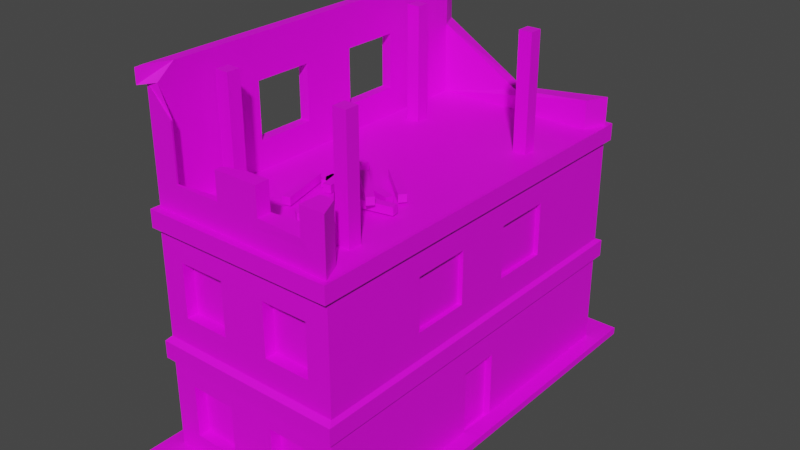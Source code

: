 # Source: BuildingImBauBaustelle4.blend  (saved by Blender 3.2.14; exported with 4.5.12 LTS)
import bpy
from mathutils import Matrix  # noqa: F401  (used for matrix-valued properties, if any)

bpy.ops.wm.read_factory_settings(use_empty=True)
scene = bpy.context.scene
scene.name = 'Scene'

# ---- collections
col_collection = bpy.data.collections.new('Collection'); scene.collection.children.link(col_collection)

# ---- images (referenced by path relative to the original .blend; pixels are not part of the script)
import os
ASSET_DIR = os.environ.get("B2B_ASSET_DIR", "")  # directory of the original .blend (textures are referenced by path, not embedded)
HERE = os.path.dirname(os.path.abspath(__file__))  # packed textures are extracted next to this script under _unpacked/

def load_image(name, relpath, width, height, colorspace="sRGB"):
    """Load a texture the original file referenced (path relative to the .blend, or extracted next to this script)."""
    p = next((c for c in (os.path.join(HERE, relpath), os.path.join(ASSET_DIR, relpath)) if relpath and os.path.exists(c)), "")
    if p:
        img = bpy.data.images.load(p, check_existing=True)
        img.name = name
    else:  # same state as the original file: an image datablock whose file is absent (Cycles renders it pink)
        img = bpy.data.images.new(name, width, height)
        img.source = "FILE"
        img.filepath = "//" + (relpath or name)
    img.colorspace_settings.name = colorspace
    return img
img_new_color_atlas_psd = load_image('new_color_atlas.psd', 'new_color_atlas.psd', 1024, 1024, 'sRGB')

# ---- materials (node trees are filled in below, after node groups)
mat_material_001 = bpy.data.materials.new('Material.001')
mat_material_001.use_transparent_shadow = False
mat_material_002 = bpy.data.materials.new('Material.002')
mat_material_002.use_transparent_shadow = False

# ---- material node trees
mat_material_001.use_nodes = True; mat_material_001.node_tree.nodes.clear()
_N = mat_material_001.node_tree.nodes; _L = mat_material_001.node_tree.links
n0 = _N.new('ShaderNodeBsdfPrincipled'); n0.name = 'Principled BSDF'; n0.location = (10, 300)
n0.distribution = 'GGX'
n0.subsurface_method = 'RANDOM_WALK_SKIN'
n0.inputs[3].default_value = 1.45
n0.inputs[27].default_value = (0.0, 0.0, 0.0, 1.0)
n0.inputs[28].default_value = 1.0
n1 = _N.new('ShaderNodeOutputMaterial'); n1.name = 'Material Output'; n1.location = (300, 300)
n2 = _N.new('ShaderNodeTexImage'); n2.name = 'Image Texture'; n2.location = (-313, 38)
n2.image = img_new_color_atlas_psd
_L.new(n0.outputs[0], n1.inputs[0])
_L.new(n2.outputs[0], n0.inputs[0])
n1.is_active_output = True
mat_material_002.use_nodes = True; mat_material_002.node_tree.nodes.clear()
_N = mat_material_002.node_tree.nodes; _L = mat_material_002.node_tree.links
n0 = _N.new('ShaderNodeBsdfPrincipled'); n0.name = 'Principled BSDF'; n0.location = (10, 300)
n0.distribution = 'GGX'
n0.subsurface_method = 'RANDOM_WALK_SKIN'
n0.inputs[3].default_value = 1.45
n0.inputs[27].default_value = (0.0, 0.0, 0.0, 1.0)
n0.inputs[28].default_value = 1.0
n1 = _N.new('ShaderNodeOutputMaterial'); n1.name = 'Material Output'; n1.location = (300, 300)
n2 = _N.new('ShaderNodeTexImage'); n2.name = 'Image Texture'; n2.location = (-290, 3)
n2.image = img_new_color_atlas_psd
_L.new(n0.outputs[0], n1.inputs[0])
_L.new(n2.outputs[0], n0.inputs[0])
n1.is_active_output = True

# ---- world
world_world = bpy.data.worlds.new('World'); scene.world = world_world
world_world.use_nodes = True; world_world.node_tree.nodes.clear()
_N = world_world.node_tree.nodes; _L = world_world.node_tree.links
n0 = _N.new('ShaderNodeOutputWorld'); n0.name = 'World Output'; n0.location = (300, 300)
n1 = _N.new('ShaderNodeBackground'); n1.name = 'Background'; n1.location = (10, 300)
n1.inputs[0].default_value = (0.05088, 0.05088, 0.05088, 1.0)
_L.new(n1.outputs[0], n0.inputs[0])
n0.is_active_output = True
world_world.color = (0.05088, 0.05088, 0.05088)
world_world.use_sun_shadow = False
world_world.sun_shadow_jitter_overblur = 0.0

# ---- meshes
me_cube_003 = bpy.data.meshes.new('Cube.003')
me_cube_003.from_pydata([(-2.288, -4.761, 0.0), (-2.288, -4.761, 3.0), (-2.288, 4.761, 0.0), (-2.288, 4.761, 3.0), (2.288, -4.761, 8.941e-08), (2.288, -4.761, 3.0), (2.288, 4.761, 8.941e-08), (2.288, 4.761, 3.0), (-2.036, 4.236, 0.0), (-2.036, -4.236, 0.0), (-2.036, -4.236, 3.0), (-2.036, 4.236, 3.0), (2.036, 4.236, 0.0), (2.036, 4.236, 3.0), (2.036, -4.236, 0.0), (2.036, -4.236, 3.0), (-2.288, -4.711, 6.0), (-2.288, 4.761, 6.0), (2.288, -4.761, 6.0), (2.288, 4.761, 6.0), (-2.288, -4.761, 9.0), (-2.288, 4.761, 9.0), (-0.5406, -4.519, 7.331), (-2.036, -4.236, 9.0), (-2.036, 4.236, 9.0), (-0.3784, -4.711, 7.331), (-2.036, -4.663, 6.0), (-2.036, 4.236, 6.0), (2.036, 4.236, 6.0), (2.036, -4.236, 6.0), (-2.036, -4.236, 9.0), (-2.036, 4.236, 9.0), (-0.5406, -4.711, 7.331), (-2.288, 4.761, 8.662), (-2.288, -4.711, 8.662), (-2.036, -4.663, 8.662), (-2.036, 4.236, 8.662), (-2.288, 4.761, 5.597), (-2.288, -4.761, 5.597), (2.288, -4.761, 5.597), (2.288, 4.761, 5.597), (-2.288, -4.761, 2.59), (-2.288, 4.761, 2.59), (2.288, 4.761, 2.59), (2.288, -4.761, 2.59), (-2.359, -4.907, 2.49), (-2.359, -4.907, 2.914), (-2.359, 4.937, 2.914), (2.373, 4.937, 2.914), (2.373, -4.907, 2.914), (-2.359, -4.907, 5.599), (-2.359, -4.907, 6.016), (2.373, 4.937, 5.599), (2.373, 4.937, 6.016), (-2.359, 4.937, 6.016), (2.373, -4.907, 6.016), (-2.359, -4.907, 8.611), (-2.359, -4.907, 8.961), (-2.359, 4.937, 8.961), (0.0, -4.372, 7.331), (-2.359, 4.937, 8.611), (-2.359, 4.937, 5.599), (2.373, -4.907, 5.599), (-2.359, 4.937, 2.49), (2.373, 4.937, 2.49), (2.373, -4.907, 2.49), (2.288, 0.4859, 1.773), (2.288, 0.4859, 0.0381), (2.288, -0.4858, 0.0381), (2.288, -0.4858, 1.773), (2.112, 0.4859, 1.773), (2.112, 0.4859, 0.0381), (2.112, -0.4858, 0.0381), (2.112, -0.4858, 1.773), (2.288, 0.0, 0.0), (2.288, 0.0, 3.0), (2.288, 0.0, 6.0), (2.288, 0.0, 5.597), (2.288, 0.0, 2.59), (2.373, 0.01467, 2.914), (2.373, 0.01467, 6.016), (2.373, 0.01467, 5.599), (2.373, 0.01467, 2.49), (2.288, 0.0, 0.0381), (2.288, 5.616e-05, 1.773), (2.112, 5.616e-05, 0.0381), (2.112, 5.616e-05, 1.773), (6.82e-08, -4.761, 8.941e-08), (0.0, -4.761, 3.0), (0.0, -4.711, 6.0), (0.3784, -4.711, 7.331), (0.5406, -4.372, 7.331), (0.0, -4.761, 5.597), (6.82e-08, -4.761, 2.59), (0.00705, -4.907, 2.914), (0.00705, -4.907, 6.016), (0.5406, -4.711, 7.331), (0.00705, -4.907, 5.599), (0.00705, -4.907, 2.49), (-2.288, 0.0, 0.0), (-2.288, 0.0, 3.0), (-2.288, 0.0, 6.0), (-2.288, 0.0, 9.0), (-2.036, 0.0, 9.0), (-2.288, 0.0, 8.662), (-2.288, 0.0, 5.597), (-2.288, 0.0, 2.59), (-2.359, 0.01467, 2.914), (-2.359, 0.01467, 6.016), (-2.359, 0.01467, 8.961), (-2.359, 0.01467, 8.611), (-2.359, 0.01467, 5.599), (-2.359, 0.01467, 2.49), (6.82e-08, 4.761, 8.941e-08), (0.0, 4.761, 3.0), (0.0, 4.761, 6.0), (0.0, 4.761, 5.597), (6.82e-08, 4.761, 2.59), (0.00705, 4.937, 2.914), (0.00705, 4.937, 6.016), (0.00705, 4.937, 5.599), (0.00705, 4.937, 2.49), (2.288, 0.0, 3.0), (2.288, -4.761, 3.0), (2.288, -4.761, 5.597), (2.288, 4.761, 3.0), (2.288, 4.761, 5.597), (2.288, 0.0, 5.597), (-2.288, 0.7143, 3.649), (-2.288, 2.143, 3.649), (-2.288, 2.143, 4.948), (-2.288, 0.7143, 4.948), (2.288, 2.143, 3.649), (2.288, 2.143, 4.948), (2.288, 0.7143, 3.649), (2.288, 0.7143, 4.948), (-2.288, -2.143, 3.649), (-2.288, -2.143, 4.948), (-2.288, -0.7141, 3.649), (-2.288, -0.7141, 4.948), (2.288, -0.7141, 3.649), (2.288, -2.143, 3.649), (2.288, -2.143, 4.948), (2.288, -0.7141, 4.948), (-2.288, -0.7141, 0.6474), (-2.288, -2.143, 0.6474), (-2.288, -2.143, 1.942), (-2.288, -0.7141, 1.942), (-2.288, 2.143, 1.942), (-2.288, 2.143, 0.6474), (-2.288, 0.7143, 1.942), (-2.288, 0.7143, 0.6474), (-1.716, 4.761, 1.942), (-1.716, 4.761, 0.6474), (-0.5721, 4.761, 0.6474), (-1.716, -4.761, 0.6474), (-1.716, -4.761, 1.942), (-0.5721, -4.761, 1.942), (-0.5721, -4.761, 0.6474), (-0.5721, 4.761, 1.942), (-0.5721, -4.761, 3.657), (-1.716, -4.761, 3.657), (-1.716, 4.761, 4.956), (-1.716, 4.761, 3.657), (-1.716, -4.761, 4.956), (-0.5721, -4.761, 4.956), (-0.5721, 4.761, 3.657), (-0.5721, 4.761, 4.956), (0.5721, 4.761, 3.649), (1.716, 4.761, 3.649), (1.716, -4.761, 4.948), (1.716, -4.761, 3.649), (1.716, 4.761, 4.948), (0.5721, 4.761, 4.948), (0.5721, -4.761, 3.649), (0.5721, -4.761, 4.948), (1.716, 4.761, 1.942), (1.716, 4.761, 0.6474), (1.716, -4.761, 1.942), (1.716, -4.761, 0.6474), (0.5721, -4.761, 0.6474), (0.5721, 4.761, 1.942), (0.5721, -4.761, 1.942), (0.5721, 4.761, 0.6474), (-1.716, -4.484, 0.6474), (-1.716, -4.484, 1.942), (-0.5721, -4.484, 1.942), (-0.5721, -4.484, 0.6474), (-0.5721, -4.484, 3.657), (-1.716, -4.484, 3.657), (-1.716, -4.484, 4.956), (-0.5721, -4.484, 4.956), (1.716, -4.484, 4.948), (1.716, -4.484, 3.649), (0.5721, -4.484, 3.649), (0.5721, -4.484, 4.948), (1.716, -4.484, 1.942), (1.716, -4.484, 0.6474), (0.5721, -4.484, 0.6474), (0.5721, -4.484, 1.942), (-2.115, 0.6839, 3.649), (-2.115, 3.064, 3.649), (-2.115, 3.064, 4.948), (-2.115, 0.6839, 4.948), (-2.115, -2.98, 3.649), (-2.115, -2.98, 4.948), (-2.115, -0.5995, 3.649), (-2.115, -0.5995, 4.948), (-2.115, -0.5995, 0.6474), (-2.115, -2.98, 0.6474), (-2.115, -2.98, 1.942), (-2.115, -0.5995, 1.942), (-2.115, 3.064, 1.942), (-2.115, 3.064, 0.6474), (-2.115, 0.6839, 1.942), (-2.115, 0.6839, 0.6474), (2.172, 2.143, 3.649), (2.172, 2.143, 4.948), (2.172, 0.7143, 3.649), (2.172, 0.7143, 4.948), (2.172, -0.7141, 3.649), (2.172, -2.143, 3.649), (2.172, -2.143, 4.948), (2.172, -0.7141, 4.948), (-1.716, 4.567, 1.942), (-1.716, 4.567, 0.6474), (-0.5721, 4.567, 0.6474), (-0.5721, 4.567, 1.942), (-1.716, 4.567, 4.956), (-1.716, 4.567, 3.657), (-0.5721, 4.567, 3.657), (-0.5721, 4.567, 4.956), (0.5721, 4.567, 3.649), (1.716, 4.567, 3.649), (1.716, 4.567, 4.948), (0.5721, 4.567, 4.948), (1.716, 4.567, 1.942), (1.716, 4.567, 0.6474), (0.5721, 4.567, 1.942), (0.5721, 4.567, 0.6474), (-2.036, 0.0, 9.0), (-2.036, 0.0, 8.662), (-2.036, 0.0, 6.0), (-2.288, -2.103, 6.665), (-2.288, -2.103, 7.996), (-2.036, -2.102, 6.665), (-2.036, -2.102, 7.996), (-2.036, -0.6748, 7.996), (-2.288, -0.6748, 6.665), (-2.288, -0.6748, 7.996), (-2.036, -0.6748, 6.665), (-2.288, 0.6749, 6.665), (-2.288, 2.103, 6.665), (-2.288, 2.103, 7.996), (-2.036, 0.6749, 6.665), (-2.036, 2.097, 6.665), (-2.036, 2.097, 7.996), (-2.288, 0.6749, 7.996), (-2.036, 0.6749, 7.996), (0.0, -4.711, 7.331), (0.0, -4.372, 6.0), (-0.5406, -4.711, 6.665), (-1.685, -4.711, 6.665), (-0.5406, -4.519, 6.665), (-1.698, -4.663, 6.665), (-1.685, -4.711, 7.996), (-1.698, -4.663, 7.996), (1.685, -4.761, 6.665), (1.693, -4.236, 6.665), (0.5406, -4.711, 6.665), (0.5406, -4.372, 6.665), (0.0, 4.647, 6.462), (2.288, 4.761, 6.703), (2.036, 4.236, 6.703), (-2.036, 4.236, 7.726), (-2.288, 4.761, 7.726), (2.288, -0.4999, 3.455), (2.288, -2.357, 3.455), (2.288, -2.357, 5.143), (2.288, -0.4999, 5.143), (2.288, 2.357, 3.455), (2.288, 0.5, 3.455), (2.288, 2.357, 5.143), (2.288, 0.5, 5.143), (-1.888, -4.761, 5.148), (-0.4004, -4.761, 5.148), (-0.4004, -4.761, 3.46), (-1.888, -4.761, 3.46), (0.4004, -4.761, 5.143), (1.888, -4.761, 5.143), (1.888, -4.761, 3.455), (0.4004, -4.761, 3.455), (-0.4004, -4.761, 2.136), (-0.4004, -4.761, 0.4532), (-1.888, -4.761, 2.136), (-1.888, -4.761, 0.4532), (1.888, -4.761, 2.136), (1.888, -4.761, 0.4532), (0.4004, -4.761, 0.4532), (0.4004, -4.761, 2.136), (0.3784, -4.711, 6.466), (1.866, -4.761, 6.466), (-1.866, -4.711, 8.196), (-1.866, -4.711, 6.466), (-0.3784, -4.711, 6.466), (0.4004, 4.761, 3.455), (1.888, 4.761, 3.455), (1.888, 4.761, 5.143), (0.4004, 4.761, 5.143), (0.4004, 4.761, 2.136), (0.4004, 4.761, 0.4532), (1.888, 4.761, 0.4532), (1.888, 4.761, 2.136), (-0.4004, 4.761, 2.136), (-1.888, 4.761, 2.136), (-1.888, 4.761, 0.4532), (-0.4004, 4.761, 0.4532), (-0.4004, 4.761, 5.148), (-1.888, 4.761, 5.148), (-1.888, 4.761, 3.46), (-0.4004, 4.761, 3.46), (-2.288, 0.4725, 8.196), (-2.288, 0.4725, 6.466), (-2.288, 2.329, 6.466), (-2.288, 2.329, 8.196), (-2.288, -0.4724, 8.196), (-2.288, -2.32, 8.196), (-2.288, -0.4724, 6.466), (-2.288, -2.32, 6.466), (-2.288, 2.357, 5.143), (-2.288, 0.5, 5.143), (-2.288, 0.5, 3.455), (-2.288, 2.357, 3.455), (-2.288, -0.4999, 3.455), (-2.288, -0.4999, 5.143), (-2.288, -2.357, 5.143), (-2.288, -2.357, 3.455), (-2.288, 2.357, 0.4532), (-2.288, 2.357, 2.136), (-2.288, 0.5, 2.136), (-2.288, 0.5, 0.4532), (-2.288, -0.4999, 2.136), (-2.288, -2.357, 2.136), (-2.288, -2.357, 0.4532), (-2.288, -0.4999, 0.4532), (2.288, -0.7705, 0.02667), (2.288, -0.7705, 2.018), (2.288, 0.7706, 0.02667), (2.288, 0.7706, 2.018), (2.288, 5.616e-05, 2.018), (2.288, 0.0, 0.02667), (-2.665, -5.545, -7.364e-09), (-2.665, 5.545, -7.364e-09), (2.665, -5.545, 9.677e-08), (2.665, 5.545, 9.677e-08), (2.665, 0.0, -7.364e-09), (8.784e-08, -5.545, 9.677e-08), (-2.665, 0.0, -7.364e-09), (8.784e-08, 5.545, 9.677e-08), (-2.288, 0.0, 0.1818), (-2.288, -4.761, 0.1818), (6.82e-08, 4.761, 0.1818), (-2.288, 4.761, 0.1818), (2.288, 0.0, 0.1818), (2.288, 4.761, 0.1818), (6.82e-08, -4.761, 0.1818), (2.288, -4.761, 0.1818), (-2.665, 0.0, 0.1818), (-2.665, -5.545, 0.1818), (8.784e-08, 5.545, 0.1818), (-2.665, 5.545, 0.1818), (2.665, 0.0, 0.1818), (2.665, 5.545, 0.1818), (8.784e-08, -5.545, 0.1818), (2.665, -5.545, 0.1818), (2.288, -4.761, 7.331), (2.036, -4.236, 7.331), (1.685, -4.761, 7.331), (1.693, -4.236, 7.331), (1.866, -4.761, 7.331), (-2.288, -4.711, 7.331), (-2.036, -4.663, 7.331), (-2.288, -2.103, 7.331), (-2.036, -2.102, 7.331), (-1.685, -4.711, 7.331), (-1.698, -4.663, 7.331), (-1.866, -4.711, 7.331), (-2.288, -2.32, 7.331), (0.0, 4.35, 6.462), (-1.545, 2.124, 5.953), (-1.545, 2.124, 8.779), (-1.545, 2.451, 5.953), (-1.545, 2.451, 8.779), (-1.217, 2.124, 5.953), (-1.217, 2.124, 8.779), (-1.217, 2.451, 5.953), (-1.217, 2.451, 8.779), (-1.545, -3.651, 5.953), (-1.545, -3.651, 8.779), (-1.545, -3.323, 5.953), (-1.545, -3.323, 8.779), (-1.217, -3.651, 5.953), (-1.217, -3.651, 8.779), (-1.217, -3.323, 5.953), (-1.217, -3.323, 8.779), (1.492, 2.124, 5.953), (1.492, 2.124, 8.779), (1.492, 2.451, 5.953), (1.492, 2.451, 8.779), (1.82, 2.124, 5.953), (1.82, 2.124, 8.779), (1.82, 2.451, 5.953), (1.82, 2.451, 8.779), (1.492, -3.651, 5.953), (1.492, -3.651, 8.779), (1.492, -3.323, 5.953), (1.492, -3.323, 8.779), (1.82, -3.651, 5.953), (1.82, -3.651, 8.779), (1.82, -3.323, 5.953), (1.82, -3.323, 8.779), (0.3551, -2.758, 6.055), (0.3551, -2.758, 6.24), (-0.4934, -1.801, 6.055), (-0.4934, -1.801, 6.24), (0.4934, -2.635, 6.055), (0.4934, -2.635, 6.24), (-0.3551, -1.678, 6.055), (-0.3551, -1.678, 6.24), (0.5532, -1.919, 6.055), (0.5532, -1.919, 6.24), (-0.625, -1.422, 6.055), (-0.625, -1.422, 6.24), (0.6251, -1.749, 6.055), (0.6251, -1.749, 6.24), (-0.5532, -1.252, 6.055), (-0.5532, -1.252, 6.24), (1.055, -2.448, 6.055), (1.055, -2.448, 6.24), (0.3392, -3.507, 6.055), (0.3392, -3.507, 6.24), (0.9016, -2.344, 6.055), (0.9016, -2.344, 6.24), (0.1859, -3.404, 6.055), (0.1859, -3.404, 6.24), (-0.1962, -1.275, 6.264), (0.1014, -2.519, 6.264), (0.1014, -2.519, 6.449), (-0.1962, -1.275, 6.449), (-0.0164, -1.232, 6.264), (-0.0164, -1.232, 6.449), (0.2812, -2.476, 6.264), (0.2812, -2.476, 6.449), (-0.5864, -1.847, 6.055), (-0.5864, -1.847, 6.24), (-0.261, -3.083, 6.055), (-0.261, -3.083, 6.24), (-0.7652, -1.894, 6.055), (-0.7652, -1.894, 6.24), (-0.4398, -3.13, 6.055), (-0.4398, -3.13, 6.24), (0.0009805, -1.388, 6.055), (0.0009805, -1.388, 6.24), (1.24, -1.703, 6.055), (1.24, -1.703, 6.24), (-0.04457, -1.567, 6.055), (-0.04457, -1.567, 6.24), (1.195, -1.882, 6.055), (1.195, -1.882, 6.24), (0.308, -2.193, 6.055), (0.308, -2.193, 6.24), (1.562, -1.942, 6.055), (1.562, -1.942, 6.24), (0.3442, -2.374, 6.055), (0.3442, -2.374, 6.24), (1.598, -2.124, 6.055), (1.598, -2.124, 6.24), (-0.4037, -2.038, 6.055), (-0.4037, -2.038, 6.24), (-0.4068, -0.7587, 6.055), (-0.4068, -0.7587, 6.24), (-0.2188, -2.037, 6.055), (-0.2188, -2.037, 6.24), (-0.2219, -0.7582, 6.055), (-0.2219, -0.7582, 6.24), (1.29, -2.305, 6.264), (0.345, -1.443, 6.264), (0.345, -1.443, 6.449), (1.29, -2.305, 6.449), (1.165, -2.441, 6.264), (1.165, -2.441, 6.449), (0.2204, -1.579, 6.264), (0.2204, -1.579, 6.449), (1.292, -1.613, 6.055), (1.292, -1.613, 6.24), (0.3279, -0.7724, 6.055), (0.3279, -0.7724, 6.24), (1.413, -1.473, 6.055), (1.413, -1.473, 6.24), (0.4494, -0.633, 6.055), (0.4494, -0.633, 6.24)], [], [(115, 19, 53, 119), (101, 17, 54, 108), (106, 41, 45, 112), (102, 21, 58, 109), (6, 74, 4, 14, 12), (8, 12, 14, 9), (100, 3, 47, 107), (4, 87, 0, 9, 14), (116, 37, 61, 120), (2, 113, 6, 12, 8), (117, 42, 63, 121), (0, 99, 2, 8, 9), (13, 12, 14, 15), (9, 10, 15, 14), (8, 11, 10, 9), (12, 13, 11, 8), (75, 5, 49, 79), (92, 39, 62, 97), (18, 76, 19, 28, 29), (10, 11, 27, 242, 26), (102, 20, 23, 103), (267, 377, 378, 268), (15, 10, 26, 260, 29), (13, 15, 29, 28), (11, 13, 28, 27), (261, 32, 22, 263), (241, 36, 31, 240), (26, 260, 29, 28, 27, 242), (33, 21, 31, 36), (27, 28, 273, 388, 274), (17, 33, 36, 27), (242, 27, 255, 254), (326, 325, 249, 244), (39, 5, 123, 124), (334, 333, 138, 139), (306, 305, 168, 169), (318, 317, 167, 162), (316, 315, 153, 154), (346, 345, 68, 69), (310, 309, 181, 183), (338, 337, 149, 148), (112, 107, 47, 63), (121, 118, 48, 64), (82, 79, 49, 65), (98, 94, 46, 45), (120, 61, 54, 119), (97, 62, 55, 95), (111, 50, 51, 108), (81, 52, 53, 80), (18, 375, 379, 301), (110, 56, 57, 109), (88, 1, 46, 94), (260, 59, 91, 270), (76, 18, 55, 80), (21, 33, 60, 58), (114, 7, 48, 118), (89, 16, 51, 95), (77, 40, 52, 81), (93, 44, 65, 98), (105, 38, 50, 111), (104, 34, 56, 110), (78, 43, 64, 82), (84, 69, 73, 86), (350, 347, 67, 83), (349, 346, 69, 84), (347, 348, 66, 67), (85, 86, 73, 72), (83, 67, 71, 85), (69, 68, 72, 73), (67, 66, 70, 71), (68, 83, 85, 72), (71, 70, 86, 85), (348, 349, 84, 66), (345, 350, 83, 68), (66, 84, 86, 70), (44, 78, 82, 65), (39, 77, 81, 62), (19, 76, 80, 53), (62, 81, 80, 55), (64, 48, 79, 82), (7, 40, 126, 125), (7, 75, 79, 48), (41, 93, 98, 45), (18, 89, 95, 55), (5, 88, 94, 49), (304, 25, 32, 261), (50, 97, 95, 51), (65, 49, 94, 98), (297, 296, 178, 179), (285, 284, 164, 165), (260, 26, 264, 263), (269, 270, 91, 96), (38, 92, 97, 50), (33, 104, 110, 60), (37, 105, 111, 61), (60, 110, 109, 58), (61, 111, 108, 54), (45, 46, 107, 112), (342, 341, 147, 146), (280, 282, 133, 132), (241, 242, 254, 258), (21, 102, 103, 24), (1, 100, 107, 46), (20, 102, 109, 57), (42, 106, 112, 63), (16, 101, 108, 51), (3, 114, 118, 47), (52, 120, 119, 53), (63, 47, 118, 121), (314, 313, 159, 152), (289, 288, 175, 170), (43, 117, 121, 64), (40, 116, 120, 52), (17, 115, 119, 54), (281, 280, 132, 134), (277, 276, 140, 141), (77, 39, 124, 127), (40, 77, 127, 126), (75, 7, 125, 122), (5, 75, 122, 123), (131, 130, 202, 203), (132, 133, 217, 216), (330, 329, 130, 131), (331, 330, 131, 128), (332, 331, 128, 129), (282, 283, 135, 133), (329, 332, 129, 130), (283, 281, 134, 135), (136, 137, 205, 204), (133, 135, 219, 217), (336, 335, 137, 136), (279, 278, 142, 143), (278, 277, 141, 142), (333, 336, 136, 138), (276, 279, 143, 140), (335, 334, 139, 137), (130, 129, 201, 202), (344, 343, 145, 144), (343, 342, 146, 145), (341, 344, 144, 147), (129, 128, 200, 201), (339, 338, 148, 150), (340, 339, 150, 151), (337, 340, 151, 149), (155, 158, 187, 184), (173, 172, 234, 235), (293, 292, 157, 158), (292, 294, 156, 157), (294, 295, 155, 156), (315, 314, 152, 153), (313, 316, 154, 159), (295, 293, 158, 155), (172, 169, 233, 234), (171, 170, 192, 193), (320, 319, 163, 166), (286, 285, 165, 160), (317, 320, 166, 167), (287, 286, 160, 161), (319, 318, 162, 163), (284, 287, 161, 164), (164, 161, 189, 190), (176, 177, 237, 236), (290, 289, 170, 171), (288, 291, 174, 175), (308, 307, 172, 173), (305, 308, 173, 168), (291, 290, 171, 174), (307, 306, 169, 172), (183, 181, 238, 239), (157, 156, 185, 186), (298, 297, 179, 180), (296, 299, 182, 178), (312, 311, 177, 176), (309, 312, 176, 181), (311, 310, 183, 177), (299, 298, 180, 182), (187, 186, 185, 184), (189, 188, 191, 190), (194, 193, 192, 195), (197, 196, 199, 198), (165, 164, 190, 191), (179, 178, 196, 197), (158, 157, 186, 187), (160, 165, 191, 188), (180, 179, 197, 198), (174, 171, 193, 194), (170, 175, 195, 192), (178, 182, 199, 196), (175, 174, 194, 195), (182, 180, 198, 199), (161, 160, 188, 189), (156, 155, 184, 185), (201, 200, 203, 202), (206, 204, 205, 207), (209, 210, 211, 208), (215, 214, 212, 213), (138, 136, 204, 206), (144, 145, 209, 208), (128, 131, 203, 200), (148, 149, 213, 212), (137, 139, 207, 205), (145, 146, 210, 209), (150, 148, 212, 214), (139, 138, 206, 207), (146, 147, 211, 210), (149, 151, 215, 213), (147, 144, 208, 211), (151, 150, 214, 215), (218, 216, 217, 219), (221, 220, 223, 222), (143, 142, 222, 223), (141, 140, 220, 221), (135, 134, 218, 219), (134, 132, 216, 218), (140, 143, 223, 220), (142, 141, 221, 222), (225, 224, 227, 226), (230, 229, 228, 231), (233, 232, 235, 234), (239, 238, 236, 237), (152, 159, 227, 224), (166, 163, 229, 230), (181, 176, 236, 238), (159, 154, 226, 227), (162, 167, 231, 228), (153, 152, 224, 225), (167, 166, 230, 231), (154, 153, 225, 226), (168, 173, 235, 232), (177, 183, 239, 237), (163, 162, 228, 229), (169, 168, 232, 233), (35, 241, 240, 30), (242, 241, 247, 250), (325, 327, 248, 249), (241, 35, 246, 247), (26, 242, 250, 245), (381, 26, 245, 383), (387, 326, 244, 382), (327, 328, 243, 248), (89, 259, 25, 304), (322, 321, 257, 251), (324, 323, 252, 253), (36, 241, 258, 256), (323, 322, 251, 252), (321, 324, 253, 257), (27, 36, 256, 255), (381, 35, 266, 385), (386, 303, 262, 384), (59, 260, 263, 22), (303, 304, 261, 262), (384, 262, 264, 385), (90, 300, 269, 96), (29, 260, 270, 268), (376, 29, 268, 378), (300, 301, 267, 269), (375, 376, 378, 377, 379), (91, 59, 259, 90, 96), (269, 267, 268, 270), (262, 261, 263, 264), (382, 383, 245, 243), (251, 257, 258, 254), (247, 246, 244, 249), (257, 253, 256, 258), (252, 251, 254, 255), (248, 243, 245, 250), (248, 250, 247, 249), (252, 255, 256, 253), (275, 274, 388, 273, 272, 271), (28, 19, 272, 273), (17, 27, 274, 275), (115, 17, 275, 271), (19, 115, 271, 272), (122, 127, 279, 276), (124, 123, 277, 278), (127, 124, 278, 279), (123, 122, 276, 277), (127, 122, 281, 283), (126, 127, 283, 282), (122, 125, 280, 281), (125, 126, 282, 280), (38, 1, 287, 284), (1, 88, 286, 287), (88, 92, 285, 286), (92, 38, 284, 285), (88, 5, 290, 291), (92, 88, 291, 288), (5, 39, 289, 290), (39, 92, 288, 289), (0, 87, 293, 295), (41, 0, 295, 294), (93, 41, 294, 292), (87, 93, 292, 293), (93, 87, 298, 299), (44, 93, 299, 296), (87, 4, 297, 298), (4, 44, 296, 297), (89, 18, 301, 300), (22, 32, 25, 259, 59), (259, 89, 300, 90), (302, 265, 266, 35, 34), (16, 89, 304, 303), (30, 57, 56, 35), (380, 16, 303, 386), (35, 56, 34), (40, 7, 306, 307), (114, 116, 308, 305), (116, 40, 307, 308), (7, 114, 305, 306), (6, 113, 310, 311), (117, 43, 312, 309), (43, 6, 311, 312), (113, 117, 309, 310), (117, 113, 316, 313), (2, 42, 314, 315), (42, 117, 313, 314), (113, 2, 315, 316), (3, 37, 318, 319), (116, 114, 320, 317), (114, 3, 319, 320), (37, 116, 317, 318), (104, 33, 324, 321), (17, 101, 322, 323), (33, 17, 323, 324), (101, 104, 321, 322), (101, 16, 328, 327), (380, 34, 326, 387), (104, 101, 327, 325), (34, 104, 325, 326), (37, 3, 332, 329), (3, 100, 331, 332), (100, 105, 330, 331), (105, 37, 329, 330), (38, 105, 334, 335), (100, 1, 336, 333), (1, 38, 335, 336), (105, 100, 333, 334), (2, 99, 340, 337), (99, 106, 339, 340), (106, 42, 338, 339), (42, 2, 337, 338), (106, 99, 344, 341), (0, 41, 342, 343), (99, 0, 343, 344), (41, 106, 341, 342), (4, 74, 350, 345), (43, 78, 349, 348), (6, 43, 348, 347), (78, 44, 346, 349), (74, 6, 347, 350), (44, 4, 345, 346), (354, 358, 369, 372), (87, 0, 360, 365), (352, 357, 367, 370), (351, 356, 373, 368), (99, 2, 362, 359), (2, 113, 361, 362), (74, 4, 366, 363), (353, 355, 371, 374), (366, 365, 373, 374), (359, 362, 370, 367), (362, 361, 369, 370), (361, 364, 372, 369), (360, 359, 367, 368), (363, 366, 374, 371), (364, 363, 371, 372), (365, 360, 368, 373), (6, 74, 363, 364), (357, 351, 368, 367), (0, 99, 359, 360), (358, 352, 370, 369), (113, 6, 364, 361), (355, 354, 372, 371), (4, 87, 365, 366), (356, 353, 374, 373), (57, 30, 20), (301, 379, 377, 267), (18, 29, 376, 375), (16, 380, 387, 328), (34, 380, 386, 302), (244, 246, 383, 382), (265, 384, 385, 266), (302, 386, 384, 265), (26, 381, 385, 264), (328, 387, 382, 243), (35, 381, 383, 246), (389, 390, 392, 391), (391, 392, 396, 395), (395, 396, 394, 393), (393, 394, 390, 389), (391, 395, 393, 389), (396, 392, 390, 394), (397, 398, 400, 399), (399, 400, 404, 403), (403, 404, 402, 401), (401, 402, 398, 397), (399, 403, 401, 397), (404, 400, 398, 402), (405, 406, 408, 407), (407, 408, 412, 411), (411, 412, 410, 409), (409, 410, 406, 405), (407, 411, 409, 405), (412, 408, 406, 410), (413, 414, 416, 415), (415, 416, 420, 419), (419, 420, 418, 417), (417, 418, 414, 413), (415, 419, 417, 413), (420, 416, 414, 418), (421, 422, 424, 423), (423, 424, 428, 427), (427, 428, 426, 425), (425, 426, 422, 421), (423, 421, 425, 427), (428, 424, 422, 426), (429, 430, 432, 431), (431, 432, 436, 435), (435, 436, 434, 433), (433, 434, 430, 429), (431, 435, 433, 429), (436, 432, 430, 434), (437, 438, 440, 439), (439, 440, 444, 443), (443, 444, 442, 441), (441, 442, 438, 437), (439, 443, 441, 437), (444, 440, 438, 442), (446, 447, 448, 445), (445, 448, 450, 449), (449, 450, 452, 451), (451, 452, 447, 446), (445, 449, 451, 446), (450, 448, 447, 452), (453, 454, 456, 455), (455, 456, 460, 459), (459, 460, 458, 457), (457, 458, 454, 453), (455, 459, 457, 453), (460, 456, 454, 458), (461, 462, 464, 463), (463, 464, 468, 467), (467, 468, 466, 465), (465, 466, 462, 461), (463, 461, 465, 467), (468, 464, 462, 466), (469, 470, 472, 471), (471, 472, 476, 475), (475, 476, 474, 473), (473, 474, 470, 469), (471, 475, 473, 469), (476, 472, 470, 474), (477, 478, 480, 479), (479, 480, 484, 483), (483, 484, 482, 481), (481, 482, 478, 477), (479, 483, 481, 477), (484, 480, 478, 482), (486, 487, 488, 485), (485, 488, 490, 489), (489, 490, 492, 491), (491, 492, 487, 486), (485, 489, 491, 486), (490, 488, 487, 492), (493, 494, 496, 495), (495, 496, 500, 499), (499, 500, 498, 497), (497, 498, 494, 493), (495, 499, 497, 493), (500, 496, 494, 498)])
me_cube_003.polygons.foreach_set('material_index', [0, 0, 0, 0, 0, 0, 0, 0, 0, 0, 0, 0, 0, 0, 0, 0, 0, 0, 0, 0, 0, 0, 0, 0, 0, 0, 0, 0, 0, 0, 0, 0, 0, 0, 0, 0, 0, 0, 0, 0, 0, 0, 0, 0, 0, 0, 0, 0, 0, 0, 0, 0, 0, 0, 0, 0, 0, 0, 0, 0, 0, 0, 0, 0, 0, 0, 0, 0, 0, 0, 0, 0, 0, 0, 0, 0, 0, 0, 0, 0, 0, 0, 0, 0, 0, 0, 0, 0, 0, 0, 0, 0, 0, 0, 0, 0, 0, 0, 0, 0, 0, 0, 0, 0, 0, 0, 0, 0, 0, 0, 0, 0, 0, 0, 0, 0, 0, 0, 0, 0, 0, 0, 0, 0, 0, 0, 0, 0, 0, 0, 0, 0, 0, 0, 0, 0, 0, 0, 0, 0, 0, 0, 0, 0, 0, 0, 0, 0, 0, 0, 0, 0, 0, 0, 0, 0, 0, 0, 0, 0, 0, 0, 0, 0, 0, 0, 0, 0, 0, 0, 0, 0, 0, 0, 0, 0, 0, 0, 0, 0, 0, 0, 0, 0, 0, 0, 0, 0, 0, 0, 0, 0, 0, 0, 0, 0, 0, 0, 0, 0, 0, 0, 0, 0, 0, 0, 0, 0, 0, 0, 0, 0, 0, 0, 0, 0, 0, 0, 0, 0, 0, 0, 0, 0, 0, 0, 0, 0, 0, 0, 0, 0, 0, 0, 0, 0, 0, 0, 0, 0, 0, 0, 0, 0, 0, 0, 0, 0, 0, 0, 0, 0, 0, 0, 0, 0, 0, 0, 0, 0, 0, 0, 0, 0, 0, 0, 0, 0, 0, 0, 0, 0, 0, 0, 0, 0, 0, 0, 0, 0, 0, 0, 0, 0, 0, 0, 0, 0, 0, 0, 0, 0, 0, 0, 0, 0, 0, 0, 0, 0, 0, 0, 0, 0, 0, 0, 0, 0, 0, 0, 0, 0, 0, 0, 0, 0, 0, 0, 0, 0, 0, 0, 0, 0, 0, 0, 0, 0, 0, 0, 0, 0, 0, 0, 0, 0, 0, 0, 0, 0, 0, 0, 0, 0, 0, 0, 0, 0, 0, 0, 0, 0, 0, 0, 0, 0, 0, 0, 0, 0, 0, 0, 0, 0, 0, 0, 0, 0, 0, 0, 0, 0, 0, 0, 0, 0, 0, 0, 0, 0, 0, 0, 0, 0, 0, 0, 1, 1, 1, 1, 1, 1, 1, 1, 1, 1, 1, 1, 1, 1, 1, 1, 1, 1, 1, 1, 1, 1, 1, 1, 1, 1, 1, 1, 1, 1, 1, 1, 1, 1, 1, 1, 1, 1, 1, 1, 1, 1, 1, 1, 1, 1, 1, 1, 1, 1, 1, 1, 1, 1, 1, 1, 1, 1, 1, 1, 1, 1, 1, 1, 1, 1, 1, 1, 1, 1, 1, 1, 1, 1, 1, 1, 1, 1, 1, 1, 1, 1, 1, 1])
_uv = me_cube_003.uv_layers.new(name='UVMap')
_uv.uv.foreach_set('vector', [0.4606, 0.4462, 0.4606, 0.4462, 0.4606, 0.4462, 0.4606, 0.4462, 0.4393, 0.4121, 0.4393, 0.4213, 0.4393, 0.4213, 0.4393, 0.4121, 0.4479, 0.8019, 0.4479, 0.7927, 0.4479, 0.7927, 0.4479, 0.8019, 0.4557, 0.4171, 0.4557, 0.4264, 0.4557, 0.4264, 0.4557, 0.4171, 0.4326, 0.8296, 0.4326, 0.8389, 0.4326, 0.8481, 0.4326, 0.8481, 0.4326, 0.8296, 0.4141, 0.8296, 0.4326, 0.8296, 0.4326, 0.8481, 0.4141, 0.8481, 0.4582, 0.426, 0.4582, 0.4352, 0.4582, 0.4352, 0.4582, 0.426, 0.4326, 0.8481, 0.4326, 0.8573, 0.4326, 0.8666, 0.4326, 0.8666, 0.4326, 0.8481, 0.451, 0.8204, 0.451, 0.8112, 0.451, 0.8112, 0.451, 0.8204, 0.4326, 0.8112, 0.4326, 0.8204, 0.4326, 0.8296, 0.4326, 0.8296, 0.4326, 0.8112, 0.4479, 0.8204, 0.4479, 0.8112, 0.4479, 0.8112, 0.4479, 0.8204, 0.4326, 0.7927, 0.4326, 0.8019, 0.4326, 0.8112, 0.4326, 0.8112, 0.4326, 0.7927, 0.451, 0.8296, 0.4326, 0.8296, 0.4326, 0.8481, 0.451, 0.8481, 0.4724, 0.836, 0.4724, 0.836, 0.4724, 0.836, 0.4724, 0.836, 0.4724, 0.836, 0.4724, 0.836, 0.4724, 0.836, 0.4724, 0.836, 0.4724, 0.836, 0.4724, 0.836, 0.4724, 0.836, 0.4724, 0.836, 0.4582, 0.4629, 0.4582, 0.4721, 0.4582, 0.4721, 0.4582, 0.4629, 0.451, 0.8573, 0.451, 0.8481, 0.451, 0.8481, 0.451, 0.8573, 0.451, 0.8481, 0.451, 0.8389, 0.451, 0.8296, 0.451, 0.8296, 0.4724, 0.836, 0.4724, 0.836, 0.4724, 0.836, 0.4724, 0.836, 0.4724, 0.836, 0.4724, 0.836, 0.4557, 0.4171, 0.4557, 0.4079, 0.4557, 0.4079, 0.4557, 0.4171, 0.451, 0.8481, 0.451, 0.8481, 0.4724, 0.836, 0.4724, 0.836, 0.4724, 0.836, 0.4724, 0.836, 0.4724, 0.836, 0.4724, 0.836, 0.4724, 0.836, 0.451, 0.8296, 0.451, 0.8481, 0.451, 0.8481, 0.451, 0.8296, 0.4724, 0.836, 0.4724, 0.836, 0.4724, 0.836, 0.4724, 0.836, 0.451, 0.8573, 0.451, 0.8573, 0.4724, 0.836, 0.4724, 0.836, 0.472, 0.426, 0.472, 0.426, 0.472, 0.426, 0.472, 0.426, 0.4724, 0.836, 0.4724, 0.836, 0.4724, 0.836, 0.4724, 0.836, 0.4724, 0.836, 0.4724, 0.836, 0.4834, 0.4276, 0.4834, 0.4276, 0.5047, 0.4525, 0.5047, 0.4525, 0.4724, 0.836, 0.4724, 0.836, 0.4724, 0.836, 0.4724, 0.836, 0.4724, 0.836, 0.451, 0.8112, 0.451, 0.8112, 0.4724, 0.836, 0.4724, 0.836, 0.4724, 0.836, 0.4724, 0.836, 0.4724, 0.836, 0.4724, 0.836, 0.4143, 0.4051, 0.4143, 0.4144, 0.4143, 0.4144, 0.4143, 0.4051, 0.451, 0.8481, 0.451, 0.8481, 0.451, 0.8481, 0.451, 0.8481, 0.4143, 0.4144, 0.4143, 0.4144, 0.4143, 0.4144, 0.4143, 0.4144, 0.4143, 0.4421, 0.4143, 0.4328, 0.4143, 0.4328, 0.4143, 0.4421, 0.4143, 0.4236, 0.4143, 0.4328, 0.4143, 0.4328, 0.4143, 0.4236, 0.3958, 0.4328, 0.3958, 0.4236, 0.3958, 0.4236, 0.3958, 0.4328, 0.4111, 0.4605, 0.3958, 0.4605, 0.3958, 0.4605, 0.4111, 0.4605, 0.3958, 0.4328, 0.4111, 0.4328, 0.4111, 0.4328, 0.3958, 0.4328, 0.4111, 0.4236, 0.3958, 0.4236, 0.3958, 0.4236, 0.4111, 0.4236, 0.4551, 0.426, 0.4582, 0.426, 0.4582, 0.4352, 0.4551, 0.4352, 0.4551, 0.4444, 0.4582, 0.4444, 0.4582, 0.4537, 0.4551, 0.4537, 0.4551, 0.4629, 0.4582, 0.4629, 0.4582, 0.4721, 0.4551, 0.4721, 0.4551, 0.4814, 0.4582, 0.4814, 0.4582, 0.4906, 0.4551, 0.4906, 0.4393, 0.4306, 0.4393, 0.4213, 0.4393, 0.4213, 0.4393, 0.4306, 0.4393, 0.4675, 0.4393, 0.4583, 0.4393, 0.4583, 0.4393, 0.4675, 0.4393, 0.4121, 0.4393, 0.4029, 0.4393, 0.4029, 0.4393, 0.4121, 0.4393, 0.449, 0.4393, 0.4398, 0.4393, 0.4398, 0.4393, 0.449, 0.451, 0.8481, 0.451, 0.8481, 0.451, 0.8481, 0.451, 0.8481, 0.4557, 0.4171, 0.4557, 0.4079, 0.4557, 0.4079, 0.4557, 0.4171, 0.4582, 0.4814, 0.4582, 0.4906, 0.4582, 0.4906, 0.4582, 0.4814, 0.4724, 0.836, 0.4724, 0.836, 0.4724, 0.836, 0.4724, 0.836, 0.4393, 0.449, 0.4393, 0.4583, 0.4393, 0.4583, 0.4393, 0.449, 0.4557, 0.4264, 0.4557, 0.4264, 0.4557, 0.4264, 0.4557, 0.4264, 0.4582, 0.4444, 0.4582, 0.4537, 0.4582, 0.4537, 0.4582, 0.4444, 0.4393, 0.4675, 0.4393, 0.4767, 0.4853, 0.4418, 0.4393, 0.4675, 0.451, 0.8389, 0.451, 0.8296, 0.451, 0.8296, 0.451, 0.8389, 0.4479, 0.8573, 0.4479, 0.8481, 0.4479, 0.8481, 0.4479, 0.8573, 0.451, 0.8019, 0.451, 0.7927, 0.451, 0.7927, 0.451, 0.8019, 0.451, 0.8019, 0.451, 0.7927, 0.451, 0.7927, 0.451, 0.8019, 0.4479, 0.8389, 0.4479, 0.8296, 0.4479, 0.8296, 0.4479, 0.8389, 0.4479, 0.8389, 0.4479, 0.8481, 0.4479, 0.8481, 0.4479, 0.8389, 0.3958, 0.4513, 0.3958, 0.4421, 0.3958, 0.4421, 0.3958, 0.4513, 0.4111, 0.4513, 0.4111, 0.4605, 0.4111, 0.4605, 0.4111, 0.4513, 0.3958, 0.4421, 0.4111, 0.4421, 0.4111, 0.4421, 0.3958, 0.4421, 0.4143, 0.1905, 0.4297, 0.1905, 0.4297, 0.1997, 0.4143, 0.1997, 0.4326, 0.8389, 0.4326, 0.8296, 0.4326, 0.8296, 0.4326, 0.8389, 0.4479, 0.8481, 0.4326, 0.8481, 0.4326, 0.8481, 0.4479, 0.8481, 0.4326, 0.8296, 0.4479, 0.8296, 0.4479, 0.8296, 0.4326, 0.8296, 0.4326, 0.8481, 0.4326, 0.8389, 0.4326, 0.8389, 0.4326, 0.8481, 0.4143, 0.1812, 0.4297, 0.1812, 0.4297, 0.1905, 0.4143, 0.1905, 0.4111, 0.4421, 0.4111, 0.4513, 0.4111, 0.4513, 0.4111, 0.4421, 0.3958, 0.4605, 0.3958, 0.4513, 0.3958, 0.4513, 0.3958, 0.4605, 0.4479, 0.8296, 0.4479, 0.8389, 0.4479, 0.8389, 0.4479, 0.8296, 0.4479, 0.8481, 0.4479, 0.8389, 0.4479, 0.8389, 0.4479, 0.8481, 0.451, 0.8481, 0.451, 0.8389, 0.451, 0.8389, 0.451, 0.8481, 0.4393, 0.4398, 0.4393, 0.449, 0.4393, 0.449, 0.4393, 0.4398, 0.4393, 0.4583, 0.4393, 0.449, 0.4393, 0.449, 0.4393, 0.4583, 0.4551, 0.4537, 0.4582, 0.4537, 0.4582, 0.4629, 0.4551, 0.4629, 0.451, 0.8296, 0.451, 0.8296, 0.451, 0.8296, 0.451, 0.8296, 0.4582, 0.4537, 0.4582, 0.4629, 0.4582, 0.4629, 0.4582, 0.4537, 0.4479, 0.8666, 0.4479, 0.8573, 0.4479, 0.8573, 0.4479, 0.8666, 0.4393, 0.4583, 0.4393, 0.4675, 0.4393, 0.4675, 0.4393, 0.4583, 0.4582, 0.4721, 0.4582, 0.4814, 0.4582, 0.4814, 0.4582, 0.4721, 0.4143, 0.4698, 0.4143, 0.4698, 0.4143, 0.4698, 0.4143, 0.4698, 0.4393, 0.4767, 0.4393, 0.4675, 0.4393, 0.4675, 0.4853, 0.4418, 0.4551, 0.4721, 0.4582, 0.4721, 0.4582, 0.4814, 0.4551, 0.4814, 0.3958, 0.4605, 0.4111, 0.4605, 0.4111, 0.4605, 0.3958, 0.4605, 0.4143, 0.4698, 0.4143, 0.479, 0.4143, 0.479, 0.4143, 0.4698, 0.4724, 0.836, 0.4724, 0.836, 0.4724, 0.836, 0.4724, 0.836, 0.451, 0.8573, 0.4724, 0.836, 0.4724, 0.836, 0.451, 0.8573, 0.451, 0.8666, 0.451, 0.8573, 0.451, 0.8573, 0.451, 0.8666, 0.451, 0.8112, 0.451, 0.8019, 0.451, 0.8019, 0.451, 0.8112, 0.451, 0.8112, 0.451, 0.8019, 0.451, 0.8019, 0.451, 0.8112, 0.4557, 0.4264, 0.4557, 0.4171, 0.4557, 0.4171, 0.4557, 0.4264, 0.4393, 0.4213, 0.4393, 0.4121, 0.4393, 0.4121, 0.4393, 0.4213, 0.4551, 0.4167, 0.4582, 0.4167, 0.4582, 0.426, 0.4551, 0.426, 0.4111, 0.4051, 0.4111, 0.4144, 0.4111, 0.4144, 0.4111, 0.4051, 0.4143, 0.4421, 0.4143, 0.4421, 0.4143, 0.4421, 0.4143, 0.4421, 0.4724, 0.836, 0.4724, 0.836, 0.4724, 0.836, 0.4724, 0.836, 0.4557, 0.4264, 0.4557, 0.4171, 0.4557, 0.4171, 0.4557, 0.4264, 0.4582, 0.4167, 0.4582, 0.426, 0.4582, 0.426, 0.4582, 0.4167, 0.4829, 0.4439, 0.4829, 0.4449, 0.4829, 0.4449, 0.4829, 0.4439, 0.4479, 0.8112, 0.4479, 0.8019, 0.4479, 0.8019, 0.4479, 0.8112, 0.4393, 0.4029, 0.4393, 0.4121, 0.4393, 0.4121, 0.4393, 0.4029, 0.4582, 0.4352, 0.4582, 0.4444, 0.4582, 0.4444, 0.4582, 0.4352, 0.4393, 0.4398, 0.4393, 0.4306, 0.4393, 0.4306, 0.4393, 0.4398, 0.4551, 0.4352, 0.4582, 0.4352, 0.4582, 0.4444, 0.4551, 0.4444, 0.4111, 0.4236, 0.4111, 0.4328, 0.4111, 0.4328, 0.4111, 0.4236, 0.4143, 0.4605, 0.4143, 0.4698, 0.4143, 0.4698, 0.4143, 0.4605, 0.4479, 0.8296, 0.4479, 0.8204, 0.4479, 0.8204, 0.4479, 0.8296, 0.451, 0.8296, 0.451, 0.8204, 0.451, 0.8204, 0.451, 0.8296, 0.4606, 0.4462, 0.4606, 0.4462, 0.4606, 0.4462, 0.4606, 0.4462, 0.4143, 0.4513, 0.4143, 0.4421, 0.4143, 0.4421, 0.4143, 0.4513, 0.4143, 0.4605, 0.4143, 0.4513, 0.4143, 0.4513, 0.4143, 0.4605, 0.451, 0.8389, 0.451, 0.8481, 0.451, 0.8481, 0.451, 0.8389, 0.451, 0.8296, 0.451, 0.8389, 0.451, 0.8389, 0.451, 0.8296, 0.451, 0.8389, 0.451, 0.8296, 0.451, 0.8296, 0.451, 0.8389, 0.451, 0.8481, 0.451, 0.8389, 0.451, 0.8389, 0.451, 0.8481, 0.451, 0.8019, 0.451, 0.8112, 0.451, 0.8112, 0.451, 0.8019, 0.451, 0.8296, 0.451, 0.8296, 0.451, 0.8296, 0.451, 0.8296, 0.4143, 0.4144, 0.4143, 0.4236, 0.4143, 0.4236, 0.4143, 0.4144, 0.4143, 0.4144, 0.4143, 0.4144, 0.4143, 0.4144, 0.4143, 0.4144, 0.4143, 0.4236, 0.4143, 0.4144, 0.4143, 0.4144, 0.4143, 0.4236, 0.4143, 0.4421, 0.4143, 0.4513, 0.4143, 0.4513, 0.4143, 0.4421, 0.4143, 0.4236, 0.4143, 0.4236, 0.4143, 0.4236, 0.4143, 0.4236, 0.4143, 0.4513, 0.4143, 0.4513, 0.4143, 0.4513, 0.4143, 0.4513, 0.451, 0.8666, 0.451, 0.8666, 0.451, 0.8666, 0.451, 0.8666, 0.451, 0.8296, 0.451, 0.8389, 0.451, 0.8389, 0.451, 0.8296, 0.4143, 0.479, 0.4143, 0.479, 0.4143, 0.479, 0.4143, 0.479, 0.4143, 0.4513, 0.4143, 0.4605, 0.4143, 0.4605, 0.4143, 0.4513, 0.4143, 0.4605, 0.4143, 0.4605, 0.4143, 0.4605, 0.4143, 0.4605, 0.4143, 0.4144, 0.4143, 0.4051, 0.4143, 0.4051, 0.4143, 0.4144, 0.4143, 0.4513, 0.4143, 0.4513, 0.4143, 0.4513, 0.4143, 0.4513, 0.4143, 0.4051, 0.4143, 0.4144, 0.4143, 0.4144, 0.4143, 0.4051, 0.451, 0.8112, 0.451, 0.8112, 0.451, 0.8112, 0.451, 0.8112, 0.3958, 0.4144, 0.3958, 0.4051, 0.3958, 0.4051, 0.3958, 0.4144, 0.3958, 0.479, 0.4111, 0.479, 0.4111, 0.479, 0.3958, 0.479, 0.4111, 0.4144, 0.3958, 0.4144, 0.3958, 0.4144, 0.4111, 0.4144, 0.451, 0.8112, 0.451, 0.8019, 0.451, 0.8019, 0.451, 0.8112, 0.4111, 0.4144, 0.4111, 0.4236, 0.4111, 0.4236, 0.4111, 0.4144, 0.3958, 0.4144, 0.4111, 0.4144, 0.4111, 0.4144, 0.3958, 0.4144, 0.3958, 0.4236, 0.3958, 0.4144, 0.3958, 0.4144, 0.3958, 0.4236, 0.4326, 0.8666, 0.4326, 0.8573, 0.4326, 0.8573, 0.4326, 0.8666, 0.451, 0.8204, 0.451, 0.8296, 0.451, 0.8296, 0.451, 0.8204, 0.3958, 0.4698, 0.4111, 0.4698, 0.4111, 0.4698, 0.3958, 0.4698, 0.4111, 0.4698, 0.4111, 0.479, 0.4111, 0.479, 0.4111, 0.4698, 0.4111, 0.479, 0.3958, 0.479, 0.3958, 0.479, 0.4111, 0.479, 0.3958, 0.4236, 0.4111, 0.4236, 0.4111, 0.4236, 0.3958, 0.4236, 0.4111, 0.4328, 0.3958, 0.4328, 0.3958, 0.4328, 0.4111, 0.4328, 0.3958, 0.479, 0.3958, 0.4698, 0.3958, 0.4698, 0.3958, 0.479, 0.451, 0.8296, 0.451, 0.8296, 0.451, 0.8296, 0.451, 0.8296, 0.451, 0.8481, 0.451, 0.8481, 0.451, 0.8481, 0.451, 0.8481, 0.4143, 0.4328, 0.4143, 0.4236, 0.4143, 0.4236, 0.4143, 0.4328, 0.4143, 0.4698, 0.4143, 0.4698, 0.4143, 0.4698, 0.4143, 0.4698, 0.4143, 0.4328, 0.4143, 0.4328, 0.4143, 0.4328, 0.4143, 0.4328, 0.4143, 0.479, 0.4143, 0.4698, 0.4143, 0.4698, 0.4143, 0.479, 0.4143, 0.4236, 0.4143, 0.4236, 0.4143, 0.4236, 0.4143, 0.4236, 0.4143, 0.479, 0.4143, 0.479, 0.4143, 0.479, 0.4143, 0.479, 0.451, 0.8666, 0.451, 0.8666, 0.451, 0.8666, 0.451, 0.8666, 0.4479, 0.8296, 0.4326, 0.8296, 0.4326, 0.8296, 0.4479, 0.8296, 0.4143, 0.4605, 0.4143, 0.4605, 0.4143, 0.4605, 0.4143, 0.4605, 0.4143, 0.4698, 0.4143, 0.4698, 0.4143, 0.4698, 0.4143, 0.4698, 0.4143, 0.4328, 0.4143, 0.4421, 0.4143, 0.4421, 0.4143, 0.4328, 0.4143, 0.4328, 0.4143, 0.4328, 0.4143, 0.4328, 0.4143, 0.4328, 0.4143, 0.4698, 0.4143, 0.4605, 0.4143, 0.4605, 0.4143, 0.4698, 0.4143, 0.4421, 0.4143, 0.4421, 0.4143, 0.4421, 0.4143, 0.4421, 0.4326, 0.8204, 0.4479, 0.8204, 0.4479, 0.8204, 0.4326, 0.8204, 0.4479, 0.8573, 0.4479, 0.8666, 0.4479, 0.8666, 0.4479, 0.8573, 0.3958, 0.4698, 0.3958, 0.4605, 0.3958, 0.4605, 0.3958, 0.4698, 0.4111, 0.4605, 0.4111, 0.4698, 0.4111, 0.4698, 0.4111, 0.4605, 0.4111, 0.4421, 0.3958, 0.4421, 0.3958, 0.4421, 0.4111, 0.4421, 0.4111, 0.4328, 0.4111, 0.4421, 0.4111, 0.4421, 0.4111, 0.4328, 0.3958, 0.4421, 0.3958, 0.4328, 0.3958, 0.4328, 0.3958, 0.4421, 0.4111, 0.4698, 0.3958, 0.4698, 0.3958, 0.4698, 0.4111, 0.4698, 0.4143, 0.2089, 0.4297, 0.2089, 0.4297, 0.2182, 0.4143, 0.2182, 0.4328, 0.2182, 0.4328, 0.2089, 0.4328, 0.2089, 0.4328, 0.2182, 0.4328, 0.2089, 0.4328, 0.1997, 0.4328, 0.1997, 0.4328, 0.2089, 0.4143, 0.1997, 0.4297, 0.1997, 0.4297, 0.2089, 0.4143, 0.2089, 0.451, 0.8573, 0.451, 0.8666, 0.451, 0.8666, 0.451, 0.8573, 0.4326, 0.8481, 0.4479, 0.8481, 0.4479, 0.8481, 0.4326, 0.8481, 0.4326, 0.8573, 0.4479, 0.8573, 0.4479, 0.8573, 0.4326, 0.8573, 0.451, 0.8573, 0.451, 0.8573, 0.451, 0.8573, 0.451, 0.8573, 0.4326, 0.8573, 0.4326, 0.8481, 0.4326, 0.8481, 0.4326, 0.8573, 0.451, 0.8573, 0.451, 0.8481, 0.451, 0.8481, 0.451, 0.8573, 0.451, 0.8481, 0.451, 0.8573, 0.451, 0.8573, 0.451, 0.8481, 0.4479, 0.8481, 0.4479, 0.8573, 0.4479, 0.8573, 0.4479, 0.8481, 0.451, 0.8573, 0.451, 0.8573, 0.451, 0.8573, 0.451, 0.8573, 0.4479, 0.8573, 0.4326, 0.8573, 0.4326, 0.8573, 0.4479, 0.8573, 0.451, 0.8666, 0.451, 0.8573, 0.451, 0.8573, 0.451, 0.8666, 0.4479, 0.8666, 0.4326, 0.8666, 0.4326, 0.8666, 0.4479, 0.8666, 0.4328, 0.1628, 0.4328, 0.1535, 0.4328, 0.1535, 0.4328, 0.1628, 0.4328, 0.1535, 0.4328, 0.1443, 0.4328, 0.1443, 0.4328, 0.1535, 0.4143, 0.1443, 0.4297, 0.1443, 0.4297, 0.1535, 0.4143, 0.1535, 0.4143, 0.1535, 0.4297, 0.1535, 0.4297, 0.1628, 0.4143, 0.1628, 0.451, 0.8019, 0.451, 0.7927, 0.451, 0.7927, 0.451, 0.8019, 0.4326, 0.8019, 0.4326, 0.7927, 0.4326, 0.7927, 0.4326, 0.8019, 0.451, 0.8019, 0.451, 0.8019, 0.451, 0.8019, 0.451, 0.8019, 0.4479, 0.8112, 0.4326, 0.8112, 0.4326, 0.8112, 0.4479, 0.8112, 0.451, 0.7927, 0.451, 0.8019, 0.451, 0.8019, 0.451, 0.7927, 0.4326, 0.8666, 0.4479, 0.8666, 0.4479, 0.8666, 0.4326, 0.8666, 0.4479, 0.8019, 0.4479, 0.8112, 0.4479, 0.8112, 0.4479, 0.8019, 0.451, 0.8019, 0.451, 0.8019, 0.451, 0.8019, 0.451, 0.8019, 0.4479, 0.7927, 0.4479, 0.8019, 0.4479, 0.8019, 0.4479, 0.7927, 0.4326, 0.8112, 0.4326, 0.8019, 0.4326, 0.8019, 0.4326, 0.8112, 0.4479, 0.8019, 0.4326, 0.8019, 0.4326, 0.8019, 0.4479, 0.8019, 0.4326, 0.8019, 0.4479, 0.8019, 0.4479, 0.8019, 0.4326, 0.8019, 0.4328, 0.1905, 0.4328, 0.1812, 0.4328, 0.1812, 0.4328, 0.1905, 0.4328, 0.1997, 0.4328, 0.1905, 0.4328, 0.1905, 0.4328, 0.1997, 0.451, 0.8389, 0.451, 0.8481, 0.451, 0.8481, 0.451, 0.8389, 0.451, 0.8481, 0.451, 0.8389, 0.451, 0.8389, 0.451, 0.8481, 0.451, 0.8389, 0.451, 0.8389, 0.451, 0.8389, 0.451, 0.8389, 0.451, 0.8389, 0.451, 0.8296, 0.451, 0.8296, 0.451, 0.8389, 0.451, 0.8389, 0.451, 0.8389, 0.451, 0.8389, 0.451, 0.8389, 0.451, 0.8481, 0.451, 0.8481, 0.451, 0.8481, 0.451, 0.8481, 0.4143, 0.1628, 0.4297, 0.1628, 0.4297, 0.172, 0.4143, 0.172, 0.4328, 0.172, 0.4328, 0.1628, 0.4328, 0.1628, 0.4328, 0.172, 0.4328, 0.1812, 0.4328, 0.172, 0.4328, 0.172, 0.4328, 0.1812, 0.4143, 0.172, 0.4297, 0.172, 0.4297, 0.1812, 0.4143, 0.1812, 0.4479, 0.8112, 0.4479, 0.8204, 0.4479, 0.8204, 0.4479, 0.8112, 0.451, 0.8204, 0.451, 0.8112, 0.451, 0.8112, 0.451, 0.8204, 0.4479, 0.8204, 0.4479, 0.8296, 0.4479, 0.8296, 0.4479, 0.8204, 0.4479, 0.8204, 0.4326, 0.8204, 0.4326, 0.8204, 0.4479, 0.8204, 0.451, 0.8112, 0.451, 0.8204, 0.451, 0.8204, 0.451, 0.8112, 0.4326, 0.8112, 0.4479, 0.8112, 0.4479, 0.8112, 0.4326, 0.8112, 0.451, 0.8204, 0.451, 0.8204, 0.451, 0.8204, 0.451, 0.8204, 0.4326, 0.8204, 0.4326, 0.8112, 0.4326, 0.8112, 0.4326, 0.8204, 0.451, 0.8204, 0.451, 0.8204, 0.451, 0.8204, 0.451, 0.8204, 0.4326, 0.8296, 0.4326, 0.8204, 0.4326, 0.8204, 0.4326, 0.8296, 0.451, 0.8112, 0.451, 0.8112, 0.451, 0.8112, 0.451, 0.8112, 0.451, 0.8296, 0.451, 0.8204, 0.451, 0.8204, 0.451, 0.8296, 0.472, 0.426, 0.472, 0.426, 0.472, 0.426, 0.472, 0.426, 0.4724, 0.836, 0.4724, 0.836, 0.4724, 0.836, 0.4724, 0.836, 0.4143, 0.4144, 0.4143, 0.4144, 0.4143, 0.4144, 0.4143, 0.4144, 0.4724, 0.836, 0.4724, 0.836, 0.4724, 0.836, 0.4724, 0.836, 0.4724, 0.836, 0.4724, 0.836, 0.4724, 0.836, 0.4724, 0.836, 0.4724, 0.836, 0.4724, 0.836, 0.4724, 0.836, 0.4724, 0.836, 0.4143, 0.479, 0.4143, 0.479, 0.4143, 0.479, 0.4143, 0.479, 0.4143, 0.4144, 0.4143, 0.4051, 0.4143, 0.4051, 0.4143, 0.4144, 0.451, 0.8573, 0.451, 0.8573, 0.451, 0.8573, 0.451, 0.8573, 0.4143, 0.4144, 0.4143, 0.4144, 0.4143, 0.4144, 0.4143, 0.4144, 0.4143, 0.4236, 0.4143, 0.4236, 0.4143, 0.4236, 0.4143, 0.4236, 0.4724, 0.836, 0.4724, 0.836, 0.4724, 0.836, 0.4724, 0.836, 0.4143, 0.4236, 0.4143, 0.4144, 0.4143, 0.4144, 0.4143, 0.4236, 0.4143, 0.4144, 0.4143, 0.4236, 0.4143, 0.4236, 0.4143, 0.4144, 0.4724, 0.836, 0.4724, 0.836, 0.4724, 0.836, 0.4724, 0.836, 0.4724, 0.836, 0.4724, 0.836, 0.4724, 0.836, 0.4724, 0.836, 0.4143, 0.479, 0.4143, 0.479, 0.4143, 0.479, 0.4143, 0.479, 0.4724, 0.836, 0.4724, 0.836, 0.4724, 0.836, 0.4724, 0.836, 0.4143, 0.479, 0.4143, 0.4698, 0.4143, 0.4698, 0.4143, 0.479, 0.451, 0.8666, 0.451, 0.8666, 0.4724, 0.836, 0.4724, 0.836, 0.4143, 0.4698, 0.4143, 0.4698, 0.4143, 0.4698, 0.4143, 0.4698, 0.4724, 0.836, 0.4724, 0.836, 0.4724, 0.836, 0.4724, 0.836, 0.4724, 0.836, 0.4724, 0.836, 0.4724, 0.836, 0.4724, 0.836, 0.4143, 0.4698, 0.4143, 0.4605, 0.4143, 0.4605, 0.4143, 0.4698, 0.427, 0.84, 0.4289, 0.839, 0.4289, 0.839, 0.427, 0.84, 0.4266, 0.8599, 0.4289, 0.839, 0.4289, 0.839, 0.427, 0.8408, 0.4266, 0.8606, 0.427, 0.8408, 0.451, 0.8573, 0.451, 0.8481, 0.4724, 0.836, 0.4724, 0.836, 0.451, 0.8666, 0.451, 0.8573, 0.4724, 0.836, 0.4724, 0.836, 0.451, 0.8666, 0.4724, 0.836, 0.4724, 0.836, 0.451, 0.8666, 0.451, 0.8019, 0.451, 0.8019, 0.4724, 0.836, 0.4724, 0.836, 0.4724, 0.836, 0.4724, 0.836, 0.451, 0.7927, 0.451, 0.8019, 0.451, 0.8019, 0.451, 0.8112, 0.4724, 0.836, 0.4724, 0.836, 0.451, 0.8112, 0.451, 0.8019, 0.4724, 0.836, 0.4724, 0.836, 0.451, 0.8019, 0.451, 0.8666, 0.4724, 0.836, 0.4724, 0.836, 0.451, 0.8019, 0.4724, 0.836, 0.4724, 0.836, 0.451, 0.8019, 0.451, 0.8112, 0.4724, 0.836, 0.4724, 0.836, 0.451, 0.8112, 0.4724, 0.836, 0.4724, 0.836, 0.4724, 0.836, 0.4724, 0.836, 0.4724, 0.836, 0.4724, 0.836, 0.451, 0.8296, 0.451, 0.8296, 0.451, 0.8296, 0.451, 0.8296, 0.451, 0.8112, 0.4724, 0.836, 0.4724, 0.836, 0.451, 0.8112, 0.4724, 0.836, 0.4724, 0.836, 0.4724, 0.836, 0.4724, 0.836, 0.4724, 0.836, 0.4724, 0.836, 0.4724, 0.836, 0.4724, 0.836, 0.451, 0.8389, 0.451, 0.8389, 0.451, 0.8389, 0.451, 0.8389, 0.451, 0.8481, 0.451, 0.8481, 0.451, 0.8481, 0.451, 0.8481, 0.451, 0.8389, 0.451, 0.8481, 0.451, 0.8481, 0.451, 0.8389, 0.451, 0.8481, 0.451, 0.8389, 0.451, 0.8389, 0.451, 0.8481, 0.451, 0.8389, 0.451, 0.8389, 0.451, 0.8389, 0.451, 0.8389, 0.451, 0.8296, 0.451, 0.8389, 0.451, 0.8389, 0.451, 0.8296, 0.451, 0.8389, 0.451, 0.8296, 0.451, 0.8296, 0.451, 0.8389, 0.451, 0.8296, 0.451, 0.8296, 0.451, 0.8296, 0.451, 0.8296, 0.451, 0.8666, 0.451, 0.8666, 0.451, 0.8666, 0.451, 0.8666, 0.451, 0.8666, 0.451, 0.8573, 0.451, 0.8573, 0.451, 0.8666, 0.451, 0.8573, 0.451, 0.8573, 0.451, 0.8573, 0.451, 0.8573, 0.451, 0.8573, 0.451, 0.8666, 0.451, 0.8666, 0.451, 0.8573, 0.451, 0.8573, 0.451, 0.8481, 0.451, 0.8481, 0.451, 0.8573, 0.451, 0.8573, 0.451, 0.8573, 0.451, 0.8573, 0.451, 0.8573, 0.451, 0.8481, 0.451, 0.8481, 0.451, 0.8481, 0.451, 0.8481, 0.451, 0.8481, 0.451, 0.8573, 0.451, 0.8573, 0.451, 0.8481, 0.4326, 0.8666, 0.4326, 0.8573, 0.4326, 0.8573, 0.4326, 0.8666, 0.4479, 0.8666, 0.4326, 0.8666, 0.4326, 0.8666, 0.4479, 0.8666, 0.4479, 0.8573, 0.4479, 0.8666, 0.4479, 0.8666, 0.4479, 0.8573, 0.4326, 0.8573, 0.4479, 0.8573, 0.4479, 0.8573, 0.4326, 0.8573, 0.4479, 0.8573, 0.4326, 0.8573, 0.4326, 0.8573, 0.4479, 0.8573, 0.4479, 0.8481, 0.4479, 0.8573, 0.4479, 0.8573, 0.4479, 0.8481, 0.4326, 0.8573, 0.4326, 0.8481, 0.4326, 0.8481, 0.4326, 0.8573, 0.4326, 0.8481, 0.4479, 0.8481, 0.4479, 0.8481, 0.4326, 0.8481, 0.451, 0.8573, 0.451, 0.8481, 0.451, 0.8481, 0.451, 0.8573, 0.4289, 0.839, 0.427, 0.8408, 0.4266, 0.8606, 0.427, 0.8408, 0.4289, 0.839, 0.451, 0.8573, 0.451, 0.8573, 0.451, 0.8573, 0.451, 0.8573, 0.427, 0.8416, 0.427, 0.8416, 0.4289, 0.839, 0.3884, 0.8004, 0.427, 0.8416, 0.451, 0.8666, 0.451, 0.8573, 0.451, 0.8573, 0.451, 0.8666, 0.4341, 0.3999, 0.4829, 0.4439, 0.4803, 0.4829, 0.4341, 0.3999, 0.451, 0.8666, 0.451, 0.8666, 0.451, 0.8666, 0.451, 0.8666, 0.4222, 0.7747, 0.451, 0.7927, 0.451, 0.7927, 0.451, 0.8296, 0.451, 0.8296, 0.451, 0.8296, 0.451, 0.8296, 0.451, 0.8204, 0.451, 0.8204, 0.451, 0.8204, 0.451, 0.8204, 0.451, 0.8204, 0.451, 0.8296, 0.451, 0.8296, 0.451, 0.8204, 0.451, 0.8296, 0.451, 0.8204, 0.451, 0.8204, 0.451, 0.8296, 0.4326, 0.8296, 0.4326, 0.8204, 0.4326, 0.8204, 0.4326, 0.8296, 0.4479, 0.8204, 0.4479, 0.8296, 0.4479, 0.8296, 0.4479, 0.8204, 0.4479, 0.8296, 0.4326, 0.8296, 0.4326, 0.8296, 0.4479, 0.8296, 0.4326, 0.8204, 0.4479, 0.8204, 0.4479, 0.8204, 0.4326, 0.8204, 0.4479, 0.8204, 0.4326, 0.8204, 0.4326, 0.8204, 0.4479, 0.8204, 0.4326, 0.8112, 0.4479, 0.8112, 0.4479, 0.8112, 0.4326, 0.8112, 0.4479, 0.8112, 0.4479, 0.8204, 0.4479, 0.8204, 0.4479, 0.8112, 0.4326, 0.8204, 0.4326, 0.8112, 0.4326, 0.8112, 0.4326, 0.8204, 0.451, 0.8112, 0.451, 0.8112, 0.451, 0.8112, 0.451, 0.8112, 0.451, 0.8204, 0.451, 0.8204, 0.451, 0.8204, 0.451, 0.8204, 0.451, 0.8204, 0.451, 0.8112, 0.451, 0.8112, 0.451, 0.8204, 0.451, 0.8112, 0.451, 0.8204, 0.451, 0.8204, 0.451, 0.8112, 0.451, 0.8019, 0.451, 0.8112, 0.451, 0.8112, 0.451, 0.8019, 0.451, 0.8112, 0.451, 0.8019, 0.451, 0.8019, 0.451, 0.8112, 0.451, 0.8112, 0.451, 0.8112, 0.451, 0.8112, 0.451, 0.8112, 0.451, 0.8019, 0.451, 0.8019, 0.451, 0.8019, 0.451, 0.8019, 0.451, 0.8019, 0.451, 0.7927, 0.451, 0.7927, 0.451, 0.8019, 0.451, 0.8666, 0.451, 0.8666, 0.451, 0.8666, 0.451, 0.8666, 0.451, 0.8019, 0.451, 0.8019, 0.451, 0.8019, 0.451, 0.8019, 0.451, 0.7927, 0.451, 0.8019, 0.451, 0.8019, 0.451, 0.7927, 0.451, 0.8112, 0.451, 0.8112, 0.451, 0.8112, 0.451, 0.8112, 0.451, 0.8112, 0.451, 0.8019, 0.451, 0.8019, 0.451, 0.8112, 0.451, 0.8019, 0.451, 0.8019, 0.451, 0.8019, 0.451, 0.8019, 0.451, 0.8019, 0.451, 0.8112, 0.451, 0.8112, 0.451, 0.8019, 0.451, 0.7927, 0.451, 0.8019, 0.451, 0.8019, 0.451, 0.7927, 0.451, 0.8019, 0.451, 0.7927, 0.451, 0.7927, 0.451, 0.8019, 0.451, 0.8666, 0.451, 0.8666, 0.451, 0.8666, 0.451, 0.8666, 0.451, 0.8019, 0.451, 0.8019, 0.451, 0.8019, 0.451, 0.8019, 0.4326, 0.8112, 0.4326, 0.8019, 0.4326, 0.8019, 0.4326, 0.8112, 0.4326, 0.8019, 0.4479, 0.8019, 0.4479, 0.8019, 0.4326, 0.8019, 0.4479, 0.8019, 0.4479, 0.8112, 0.4479, 0.8112, 0.4479, 0.8019, 0.4479, 0.8112, 0.4326, 0.8112, 0.4326, 0.8112, 0.4479, 0.8112, 0.4479, 0.8019, 0.4326, 0.8019, 0.4326, 0.8019, 0.4479, 0.8019, 0.4326, 0.8666, 0.4479, 0.8666, 0.4479, 0.8666, 0.4326, 0.8666, 0.4326, 0.8019, 0.4326, 0.7927, 0.4326, 0.7927, 0.4326, 0.8019, 0.4479, 0.7927, 0.4479, 0.8019, 0.4479, 0.8019, 0.4479, 0.7927, 0.4326, 0.8481, 0.4326, 0.8389, 0.4326, 0.8389, 0.4326, 0.8481, 0.4479, 0.8296, 0.4479, 0.8389, 0.4479, 0.8389, 0.4479, 0.8296, 0.4326, 0.8296, 0.4479, 0.8296, 0.4479, 0.8296, 0.4326, 0.8296, 0.4479, 0.8389, 0.4479, 0.8481, 0.4479, 0.8481, 0.4479, 0.8389, 0.4326, 0.8389, 0.4326, 0.8296, 0.4326, 0.8296, 0.4326, 0.8389, 0.4479, 0.8481, 0.4326, 0.8481, 0.4326, 0.8481, 0.4479, 0.8481, 0.4617, 0.3211, 0.4617, 0.3211, 0.4617, 0.3211, 0.4617, 0.3211, 0.4326, 0.8573, 0.4326, 0.8666, 0.4326, 0.8666, 0.4326, 0.8573, 0.4617, 0.3211, 0.4617, 0.3211, 0.4617, 0.3211, 0.4617, 0.3211, 0.4617, 0.3211, 0.4617, 0.3211, 0.4617, 0.3211, 0.4617, 0.3211, 0.4326, 0.8019, 0.4326, 0.8112, 0.4326, 0.8112, 0.4326, 0.8019, 0.4326, 0.8112, 0.4326, 0.8204, 0.4326, 0.8204, 0.4326, 0.8112, 0.4219, 0.324, 0.4219, 0.3333, 0.4219, 0.3333, 0.4219, 0.324, 0.4617, 0.3211, 0.4617, 0.3211, 0.4617, 0.3211, 0.4617, 0.3211, 0.4219, 0.3333, 0.4219, 0.3425, 0.4219, 0.3425, 0.4219, 0.3333, 0.4219, 0.2871, 0.4219, 0.2963, 0.4219, 0.2963, 0.4219, 0.2871, 0.4219, 0.2963, 0.4219, 0.3056, 0.4219, 0.3056, 0.4219, 0.2963, 0.4219, 0.3056, 0.4219, 0.3148, 0.4219, 0.3148, 0.4219, 0.3056, 0.4219, 0.2779, 0.4219, 0.2871, 0.4219, 0.2871, 0.4219, 0.2779, 0.4219, 0.324, 0.4219, 0.3333, 0.4219, 0.3333, 0.4219, 0.324, 0.4219, 0.3148, 0.4219, 0.324, 0.4219, 0.324, 0.4219, 0.3148, 0.4219, 0.3425, 0.4219, 0.3517, 0.4219, 0.3517, 0.4219, 0.3425, 0.4219, 0.3148, 0.4219, 0.324, 0.4219, 0.324, 0.4219, 0.3148, 0.4617, 0.3211, 0.4617, 0.3211, 0.4617, 0.3211, 0.4617, 0.3211, 0.4326, 0.7927, 0.4326, 0.8019, 0.4326, 0.8019, 0.4326, 0.7927, 0.4617, 0.3211, 0.4617, 0.3211, 0.4617, 0.3211, 0.4617, 0.3211, 0.4326, 0.8204, 0.4326, 0.8296, 0.4326, 0.8296, 0.4326, 0.8204, 0.4617, 0.3211, 0.4617, 0.3211, 0.4617, 0.3211, 0.4617, 0.3211, 0.4326, 0.8481, 0.4326, 0.8573, 0.4326, 0.8573, 0.4326, 0.8481, 0.4617, 0.3211, 0.4617, 0.3211, 0.4617, 0.3211, 0.4617, 0.3211, 0.4794, 0.4767, 0.4377, 0.4391, 0.4794, 0.4767, 0.4143, 0.4605, 0.4143, 0.4605, 0.4143, 0.4605, 0.4143, 0.4605, 0.451, 0.8481, 0.4724, 0.836, 0.4724, 0.836, 0.451, 0.8481, 0.451, 0.8666, 0.451, 0.8666, 0.451, 0.8666, 0.451, 0.8666, 0.451, 0.8666, 0.451, 0.8666, 0.451, 0.8666, 0.451, 0.8666, 0.451, 0.8666, 0.4724, 0.836, 0.4724, 0.836, 0.451, 0.8666, 0.451, 0.8666, 0.451, 0.8666, 0.4724, 0.836, 0.4724, 0.836, 0.4143, 0.479, 0.4143, 0.479, 0.4143, 0.479, 0.4143, 0.479, 0.4724, 0.836, 0.4724, 0.836, 0.4724, 0.836, 0.4724, 0.836, 0.4143, 0.479, 0.4143, 0.479, 0.4143, 0.479, 0.4143, 0.479, 0.4724, 0.836, 0.4724, 0.836, 0.4724, 0.836, 0.4724, 0.836, 0.4268, 0.1327, 0.4548, 0.1327, 0.4548, 0.1607, 0.4268, 0.1607, 0.4268, 0.1607, 0.4548, 0.1607, 0.4548, 0.1888, 0.4268, 0.1888, 0.4268, 0.1888, 0.4548, 0.1888, 0.4548, 0.2169, 0.4268, 0.2169, 0.4268, 0.2169, 0.4548, 0.2169, 0.4548, 0.2449, 0.4268, 0.2449, 0.3987, 0.1888, 0.4268, 0.1888, 0.4268, 0.2169, 0.3987, 0.2169, 0.4548, 0.1888, 0.4829, 0.1888, 0.4829, 0.2169, 0.4548, 0.2169, 0.4268, 0.1327, 0.4548, 0.1327, 0.4548, 0.1607, 0.4268, 0.1607, 0.4268, 0.1607, 0.4548, 0.1607, 0.4548, 0.1888, 0.4268, 0.1888, 0.4268, 0.1888, 0.4548, 0.1888, 0.4548, 0.2169, 0.4268, 0.2169, 0.4268, 0.2169, 0.4548, 0.2169, 0.4548, 0.2449, 0.4268, 0.2449, 0.3987, 0.1888, 0.4268, 0.1888, 0.4268, 0.2169, 0.3987, 0.2169, 0.4548, 0.1888, 0.4829, 0.1888, 0.4829, 0.2169, 0.4548, 0.2169, 0.4268, 0.1327, 0.4548, 0.1327, 0.4548, 0.1607, 0.4268, 0.1607, 0.4268, 0.1607, 0.4548, 0.1607, 0.4548, 0.1888, 0.4268, 0.1888, 0.4268, 0.1888, 0.4548, 0.1888, 0.4548, 0.2169, 0.4268, 0.2169, 0.4268, 0.2169, 0.4548, 0.2169, 0.4548, 0.2449, 0.4268, 0.2449, 0.3987, 0.1888, 0.4268, 0.1888, 0.4268, 0.2169, 0.3987, 0.2169, 0.4548, 0.1888, 0.4829, 0.1888, 0.4829, 0.2169, 0.4548, 0.2169, 0.4268, 0.1327, 0.4548, 0.1327, 0.4548, 0.1607, 0.4268, 0.1607, 0.4268, 0.1607, 0.4548, 0.1607, 0.4548, 0.1888, 0.4268, 0.1888, 0.4268, 0.1888, 0.4548, 0.1888, 0.4548, 0.2169, 0.4268, 0.2169, 0.4268, 0.2169, 0.4548, 0.2169, 0.4548, 0.2449, 0.4268, 0.2449, 0.3987, 0.1888, 0.4268, 0.1888, 0.4268, 0.2169, 0.3987, 0.2169, 0.4548, 0.1888, 0.4829, 0.1888, 0.4829, 0.2169, 0.4548, 0.2169, 0.9201, 0.6394, 0.9442, 0.6394, 0.9442, 0.6635, 0.9201, 0.6635, 0.9201, 0.6635, 0.9442, 0.6635, 0.9442, 0.6877, 0.9201, 0.6877, 0.9201, 0.6877, 0.9442, 0.6877, 0.9442, 0.7119, 0.9201, 0.7119, 0.9201, 0.7119, 0.9442, 0.7119, 0.9442, 0.7361, 0.9201, 0.7361, 0.8959, 0.6877, 0.8959, 0.7119, 0.9201, 0.7119, 0.9201, 0.6877, 0.9442, 0.6877, 0.9684, 0.6877, 0.9684, 0.7119, 0.9442, 0.7119, 0.9201, 0.6394, 0.9442, 0.6394, 0.9442, 0.6635, 0.9201, 0.6635, 0.9201, 0.6635, 0.9442, 0.6635, 0.9442, 0.6877, 0.9201, 0.6877, 0.9201, 0.6877, 0.9442, 0.6877, 0.9442, 0.7119, 0.9201, 0.7119, 0.9201, 0.7119, 0.9442, 0.7119, 0.9442, 0.7361, 0.9201, 0.7361, 0.8959, 0.6877, 0.9201, 0.6877, 0.9201, 0.7119, 0.8959, 0.7119, 0.9442, 0.6877, 0.9684, 0.6877, 0.9684, 0.7119, 0.9442, 0.7119, 0.9201, 0.6394, 0.9442, 0.6394, 0.9442, 0.6635, 0.9201, 0.6635, 0.9201, 0.6635, 0.9442, 0.6635, 0.9442, 0.6877, 0.9201, 0.6877, 0.9201, 0.6877, 0.9442, 0.6877, 0.9442, 0.7119, 0.9201, 0.7119, 0.9201, 0.7119, 0.9442, 0.7119, 0.9442, 0.7361, 0.9201, 0.7361, 0.8959, 0.6877, 0.9201, 0.6877, 0.9201, 0.7119, 0.8959, 0.7119, 0.9442, 0.6877, 0.9684, 0.6877, 0.9684, 0.7119, 0.9442, 0.7119, 0.9201, 0.6394, 0.9442, 0.6394, 0.9442, 0.6635, 0.9201, 0.6635, 0.9201, 0.6635, 0.9442, 0.6635, 0.9442, 0.6877, 0.9201, 0.6877, 0.9201, 0.6877, 0.9442, 0.6877, 0.9442, 0.7119, 0.9201, 0.7119, 0.9201, 0.7119, 0.9442, 0.7119, 0.9442, 0.7361, 0.9201, 0.7361, 0.8959, 0.6877, 0.9201, 0.6877, 0.9201, 0.7119, 0.8959, 0.7119, 0.9442, 0.6877, 0.9684, 0.6877, 0.9684, 0.7119, 0.9442, 0.7119, 0.9201, 0.6394, 0.9442, 0.6394, 0.9442, 0.6635, 0.9201, 0.6635, 0.9201, 0.6635, 0.9442, 0.6635, 0.9442, 0.6877, 0.9201, 0.6877, 0.9201, 0.6877, 0.9442, 0.6877, 0.9442, 0.7119, 0.9201, 0.7119, 0.9201, 0.7119, 0.9442, 0.7119, 0.9442, 0.7361, 0.9201, 0.7361, 0.8959, 0.6877, 0.9201, 0.6877, 0.9201, 0.7119, 0.8959, 0.7119, 0.9442, 0.6877, 0.9684, 0.6877, 0.9684, 0.7119, 0.9442, 0.7119, 0.9201, 0.6394, 0.9442, 0.6394, 0.9442, 0.6635, 0.9201, 0.6635, 0.9201, 0.6635, 0.9442, 0.6635, 0.9442, 0.6877, 0.9201, 0.6877, 0.9201, 0.6877, 0.9442, 0.6877, 0.9442, 0.7119, 0.9201, 0.7119, 0.9201, 0.7119, 0.9442, 0.7119, 0.9442, 0.7361, 0.9201, 0.7361, 0.8959, 0.6877, 0.8959, 0.7119, 0.9201, 0.7119, 0.9201, 0.6877, 0.9442, 0.6877, 0.9684, 0.6877, 0.9684, 0.7119, 0.9442, 0.7119, 0.9201, 0.6394, 0.9442, 0.6394, 0.9442, 0.6635, 0.9201, 0.6635, 0.9201, 0.6635, 0.9442, 0.6635, 0.9442, 0.6877, 0.9201, 0.6877, 0.9201, 0.6877, 0.9442, 0.6877, 0.9442, 0.7119, 0.9201, 0.7119, 0.9201, 0.7119, 0.9442, 0.7119, 0.9442, 0.7361, 0.9201, 0.7361, 0.8959, 0.6877, 0.9201, 0.6877, 0.9201, 0.7119, 0.8959, 0.7119, 0.9442, 0.6877, 0.9684, 0.6877, 0.9684, 0.7119, 0.9442, 0.7119, 0.9201, 0.6394, 0.9442, 0.6394, 0.9442, 0.6635, 0.9201, 0.6635, 0.9201, 0.6635, 0.9442, 0.6635, 0.9442, 0.6877, 0.9201, 0.6877, 0.9201, 0.6877, 0.9442, 0.6877, 0.9442, 0.7119, 0.9201, 0.7119, 0.9201, 0.7119, 0.9442, 0.7119, 0.9442, 0.7361, 0.9201, 0.7361, 0.8959, 0.6877, 0.9201, 0.6877, 0.9201, 0.7119, 0.8959, 0.7119, 0.9442, 0.6877, 0.9684, 0.6877, 0.9684, 0.7119, 0.9442, 0.7119, 0.9201, 0.6394, 0.9442, 0.6394, 0.9442, 0.6635, 0.9201, 0.6635, 0.9201, 0.6635, 0.9442, 0.6635, 0.9442, 0.6877, 0.9201, 0.6877, 0.9201, 0.6877, 0.9442, 0.6877, 0.9442, 0.7119, 0.9201, 0.7119, 0.9201, 0.7119, 0.9442, 0.7119, 0.9442, 0.7361, 0.9201, 0.7361, 0.8959, 0.6877, 0.9201, 0.6877, 0.9201, 0.7119, 0.8959, 0.7119, 0.9442, 0.6877, 0.9684, 0.6877, 0.9684, 0.7119, 0.9442, 0.7119, 0.9201, 0.6394, 0.9442, 0.6394, 0.9442, 0.6635, 0.9201, 0.6635, 0.9201, 0.6635, 0.9442, 0.6635, 0.9442, 0.6877, 0.9201, 0.6877, 0.9201, 0.6877, 0.9442, 0.6877, 0.9442, 0.7119, 0.9201, 0.7119, 0.9201, 0.7119, 0.9442, 0.7119, 0.9442, 0.7361, 0.9201, 0.7361, 0.8959, 0.6877, 0.9201, 0.6877, 0.9201, 0.7119, 0.8959, 0.7119, 0.9442, 0.6877, 0.9684, 0.6877, 0.9684, 0.7119, 0.9442, 0.7119])
me_cube_003.materials.append(mat_material_001)
me_cube_003.materials.append(mat_material_002)
me_cube_003.update()

# ---- objects
ob_cube_002 = bpy.data.objects.new('Cube.002', me_cube_003)

# ---- transforms, parenting, visibility, modifiers, constraints
ob_cube_002.location = (0.0, 0.0, 0.0)

# ---- collection membership
col_collection.objects.link(ob_cube_002)

# ---- scene / render settings (as saved in the file)
scene.frame_start = 1; scene.frame_end = 250; scene.frame_set(2)
scene.render.engine = 'BLENDER_EEVEE_NEXT'
scene.cycles.sampling_pattern = 'TABULATED_SOBOL'
scene.cycles.use_light_tree = False
scene.view_settings.view_transform = 'Filmic'
bpy.context.view_layer.update()

# ---- added for rendering (the .blend has no active camera and no usable light): camera, sun
cam_auto = bpy.data.cameras.new('AutoCamera')
cam_auto.lens = 50.0
cam_auto.sensor_width = 36.0
cam_auto.clip_end = 1000.0
ob_auto_camera = bpy.data.objects.new('AutoCamera', cam_auto)
scene.collection.objects.link(ob_auto_camera)
ob_auto_camera.location = (14.1046, -16.9255, 15.7837)
ob_auto_camera.rotation_euler = (1.09748, -7.21219e-08, 0.694738)
scene.camera = ob_auto_camera
light_auto_sun = bpy.data.lights.new('AutoSun', 'SUN')
light_auto_sun.energy = 3.0
light_auto_sun.angle = 0.0523599
ob_auto_sun = bpy.data.objects.new('AutoSun', light_auto_sun)
scene.collection.objects.link(ob_auto_sun)
ob_auto_sun.rotation_euler = (0.872665, 0.174533, 0.523599)
bpy.context.view_layer.update()
